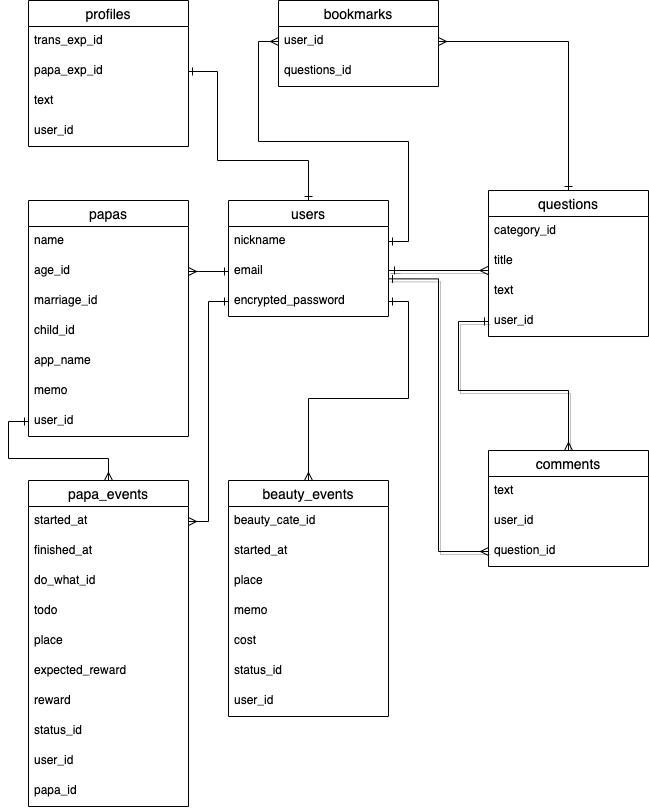

The diagram above was exported from draw.io. Its source (the exported page's mxGraphModel, read from the mxfile embedded in the PNG):
<mxGraphModel dx="666" dy="492" grid="1" gridSize="10" guides="1" tooltips="1" connect="1" arrows="1" fold="1" page="1" pageScale="1" pageWidth="827" pageHeight="1169" math="0" shadow="0">
  <root>
    <mxCell id="0" />
    <mxCell id="1" parent="0" />
    <mxCell id="33" style="edgeStyle=orthogonalEdgeStyle;rounded=0;orthogonalLoop=1;jettySize=auto;html=1;entryX=-0.004;entryY=0.8;entryDx=0;entryDy=0;shadow=1;endArrow=ERmany;endFill=0;startArrow=ERone;startFill=0;entryPerimeter=0;" parent="1" target="36" edge="1">
      <mxGeometry relative="1" as="geometry">
        <mxPoint x="270" y="81" as="targetPoint" />
        <Array as="points">
          <mxPoint x="390" y="270" />
        </Array>
        <mxPoint x="400" y="270" as="sourcePoint" />
      </mxGeometry>
    </mxCell>
    <mxCell id="34" style="edgeStyle=orthogonalEdgeStyle;rounded=0;orthogonalLoop=1;jettySize=auto;html=1;exitX=0;exitY=0.5;exitDx=0;exitDy=0;shadow=1;endArrow=ERmany;endFill=0;startArrow=ERone;startFill=0;entryX=0.5;entryY=0;entryDx=0;entryDy=0;" parent="1" source="32" target="26" edge="1">
      <mxGeometry relative="1" as="geometry">
        <mxPoint x="280" y="360" as="targetPoint" />
        <Array as="points">
          <mxPoint x="460" y="321" />
          <mxPoint x="460" y="390" />
          <mxPoint x="570" y="390" />
        </Array>
      </mxGeometry>
    </mxCell>
    <mxCell id="35" style="edgeStyle=orthogonalEdgeStyle;rounded=0;orthogonalLoop=1;jettySize=auto;html=1;exitX=1;exitY=0.745;exitDx=0;exitDy=0;entryX=0;entryY=0.5;entryDx=0;entryDy=0;shadow=1;endArrow=ERmany;endFill=0;startArrow=ERone;startFill=0;exitPerimeter=0;" parent="1" source="14" target="29" edge="1">
      <mxGeometry relative="1" as="geometry">
        <mxPoint x="390" y="331" as="sourcePoint" />
      </mxGeometry>
    </mxCell>
    <mxCell id="44" style="edgeStyle=orthogonalEdgeStyle;rounded=0;orthogonalLoop=1;jettySize=auto;html=1;exitX=1;exitY=0.5;exitDx=0;exitDy=0;entryX=0;entryY=0.5;entryDx=0;entryDy=0;startArrow=ERone;startFill=0;endArrow=ERmany;endFill=0;" parent="1" source="13" target="38" edge="1">
      <mxGeometry relative="1" as="geometry" />
    </mxCell>
    <mxCell id="47" style="edgeStyle=orthogonalEdgeStyle;rounded=0;orthogonalLoop=1;jettySize=auto;html=1;exitX=1;exitY=0.5;exitDx=0;exitDy=0;entryX=0.5;entryY=0;entryDx=0;entryDy=0;startArrow=ERmany;startFill=0;endArrow=ERone;endFill=0;" parent="1" source="38" target="22" edge="1">
      <mxGeometry relative="1" as="geometry">
        <Array as="points">
          <mxPoint x="570" y="41" />
        </Array>
      </mxGeometry>
    </mxCell>
    <mxCell id="37" value="bookmarks" style="swimlane;fontStyle=0;childLayout=stackLayout;horizontal=1;startSize=26;horizontalStack=0;resizeParent=1;resizeParentMax=0;resizeLast=0;collapsible=1;marginBottom=0;align=center;fontSize=14;" parent="1" vertex="1">
      <mxGeometry x="280" width="160" height="86" as="geometry" />
    </mxCell>
    <mxCell id="38" value="user_id" style="text;strokeColor=none;fillColor=none;spacingLeft=4;spacingRight=4;overflow=hidden;rotatable=0;points=[[0,0.5],[1,0.5]];portConstraint=eastwest;fontSize=12;" parent="37" vertex="1">
      <mxGeometry y="26" width="160" height="30" as="geometry" />
    </mxCell>
    <mxCell id="39" value="questions_id" style="text;strokeColor=none;fillColor=none;spacingLeft=4;spacingRight=4;overflow=hidden;rotatable=0;points=[[0,0.5],[1,0.5]];portConstraint=eastwest;fontSize=12;" parent="37" vertex="1">
      <mxGeometry y="56" width="160" height="30" as="geometry" />
    </mxCell>
    <mxCell id="48" value="profiles" style="swimlane;fontStyle=0;childLayout=stackLayout;horizontal=1;startSize=26;horizontalStack=0;resizeParent=1;resizeParentMax=0;resizeLast=0;collapsible=1;marginBottom=0;align=center;fontSize=14;" parent="1" vertex="1">
      <mxGeometry x="30" width="160" height="146" as="geometry" />
    </mxCell>
    <mxCell id="49" value="trans_exp_id" style="text;strokeColor=none;fillColor=none;spacingLeft=4;spacingRight=4;overflow=hidden;rotatable=0;points=[[0,0.5],[1,0.5]];portConstraint=eastwest;fontSize=12;" parent="48" vertex="1">
      <mxGeometry y="26" width="160" height="30" as="geometry" />
    </mxCell>
    <mxCell id="56" value="papa_exp_id" style="text;strokeColor=none;fillColor=none;spacingLeft=4;spacingRight=4;overflow=hidden;rotatable=0;points=[[0,0.5],[1,0.5]];portConstraint=eastwest;fontSize=12;" parent="48" vertex="1">
      <mxGeometry y="56" width="160" height="30" as="geometry" />
    </mxCell>
    <mxCell id="55" value="text" style="text;strokeColor=none;fillColor=none;spacingLeft=4;spacingRight=4;overflow=hidden;rotatable=0;points=[[0,0.5],[1,0.5]];portConstraint=eastwest;fontSize=12;" parent="48" vertex="1">
      <mxGeometry y="86" width="160" height="30" as="geometry" />
    </mxCell>
    <mxCell id="76" value="user_id" style="text;strokeColor=none;fillColor=none;spacingLeft=4;spacingRight=4;overflow=hidden;rotatable=0;points=[[0,0.5],[1,0.5]];portConstraint=eastwest;fontSize=12;" parent="48" vertex="1">
      <mxGeometry y="116" width="160" height="30" as="geometry" />
    </mxCell>
    <mxCell id="52" style="edgeStyle=orthogonalEdgeStyle;rounded=0;orthogonalLoop=1;jettySize=auto;html=1;exitX=1;exitY=0.5;exitDx=0;exitDy=0;entryX=0.5;entryY=0;entryDx=0;entryDy=0;endArrow=ERone;endFill=0;startArrow=ERone;startFill=0;" parent="1" source="56" target="12" edge="1">
      <mxGeometry relative="1" as="geometry">
        <Array as="points">
          <mxPoint x="219" y="71" />
          <mxPoint x="219" y="160" />
          <mxPoint x="310" y="160" />
        </Array>
      </mxGeometry>
    </mxCell>
    <mxCell id="22" value="questions" style="swimlane;fontStyle=0;childLayout=stackLayout;horizontal=1;startSize=26;horizontalStack=0;resizeParent=1;resizeParentMax=0;resizeLast=0;collapsible=1;marginBottom=0;align=center;fontSize=14;" parent="1" vertex="1">
      <mxGeometry x="490" y="190" width="160" height="146" as="geometry" />
    </mxCell>
    <mxCell id="23" value="category_id" style="text;strokeColor=none;fillColor=none;spacingLeft=4;spacingRight=4;overflow=hidden;rotatable=0;points=[[0,0.5],[1,0.5]];portConstraint=eastwest;fontSize=12;" parent="22" vertex="1">
      <mxGeometry y="26" width="160" height="30" as="geometry" />
    </mxCell>
    <mxCell id="36" value="title" style="text;strokeColor=none;fillColor=none;spacingLeft=4;spacingRight=4;overflow=hidden;rotatable=0;points=[[0,0.5],[1,0.5]];portConstraint=eastwest;fontSize=12;" parent="22" vertex="1">
      <mxGeometry y="56" width="160" height="30" as="geometry" />
    </mxCell>
    <mxCell id="24" value="text" style="text;strokeColor=none;fillColor=none;spacingLeft=4;spacingRight=4;overflow=hidden;rotatable=0;points=[[0,0.5],[1,0.5]];portConstraint=eastwest;fontSize=12;" parent="22" vertex="1">
      <mxGeometry y="86" width="160" height="30" as="geometry" />
    </mxCell>
    <mxCell id="32" value="user_id" style="text;strokeColor=none;fillColor=none;spacingLeft=4;spacingRight=4;overflow=hidden;rotatable=0;points=[[0,0.5],[1,0.5]];portConstraint=eastwest;fontSize=12;" parent="22" vertex="1">
      <mxGeometry y="116" width="160" height="30" as="geometry" />
    </mxCell>
    <mxCell id="26" value="comments" style="swimlane;fontStyle=0;childLayout=stackLayout;horizontal=1;startSize=26;horizontalStack=0;resizeParent=1;resizeParentMax=0;resizeLast=0;collapsible=1;marginBottom=0;align=center;fontSize=14;" parent="1" vertex="1">
      <mxGeometry x="490" y="450" width="160" height="116" as="geometry" />
    </mxCell>
    <mxCell id="27" value="text" style="text;strokeColor=none;fillColor=none;spacingLeft=4;spacingRight=4;overflow=hidden;rotatable=0;points=[[0,0.5],[1,0.5]];portConstraint=eastwest;fontSize=12;" parent="26" vertex="1">
      <mxGeometry y="26" width="160" height="30" as="geometry" />
    </mxCell>
    <mxCell id="28" value="user_id" style="text;strokeColor=none;fillColor=none;spacingLeft=4;spacingRight=4;overflow=hidden;rotatable=0;points=[[0,0.5],[1,0.5]];portConstraint=eastwest;fontSize=12;" parent="26" vertex="1">
      <mxGeometry y="56" width="160" height="30" as="geometry" />
    </mxCell>
    <mxCell id="29" value="question_id" style="text;strokeColor=none;fillColor=none;spacingLeft=4;spacingRight=4;overflow=hidden;rotatable=0;points=[[0,0.5],[1,0.5]];portConstraint=eastwest;fontSize=12;" parent="26" vertex="1">
      <mxGeometry y="86" width="160" height="30" as="geometry" />
    </mxCell>
    <mxCell id="12" value="users" style="swimlane;fontStyle=0;childLayout=stackLayout;horizontal=1;startSize=26;horizontalStack=0;resizeParent=1;resizeParentMax=0;resizeLast=0;collapsible=1;marginBottom=0;align=center;fontSize=14;" parent="1" vertex="1">
      <mxGeometry x="230" y="200" width="160" height="116" as="geometry" />
    </mxCell>
    <mxCell id="13" value="nickname" style="text;strokeColor=none;fillColor=none;spacingLeft=4;spacingRight=4;overflow=hidden;rotatable=0;points=[[0,0.5],[1,0.5]];portConstraint=eastwest;fontSize=12;" parent="12" vertex="1">
      <mxGeometry y="26" width="160" height="30" as="geometry" />
    </mxCell>
    <mxCell id="14" value="email" style="text;strokeColor=none;fillColor=none;spacingLeft=4;spacingRight=4;overflow=hidden;rotatable=0;points=[[0,0.5],[1,0.5]];portConstraint=eastwest;fontSize=12;" parent="12" vertex="1">
      <mxGeometry y="56" width="160" height="30" as="geometry" />
    </mxCell>
    <mxCell id="15" value="encrypted_password" style="text;strokeColor=none;fillColor=none;spacingLeft=4;spacingRight=4;overflow=hidden;rotatable=0;points=[[0,0.5],[1,0.5]];portConstraint=eastwest;fontSize=12;" parent="12" vertex="1">
      <mxGeometry y="86" width="160" height="30" as="geometry" />
    </mxCell>
    <mxCell id="66" value="papas" style="swimlane;fontStyle=0;childLayout=stackLayout;horizontal=1;startSize=26;horizontalStack=0;resizeParent=1;resizeParentMax=0;resizeLast=0;collapsible=1;marginBottom=0;align=center;fontSize=14;" parent="1" vertex="1">
      <mxGeometry x="30" y="200" width="160" height="236" as="geometry" />
    </mxCell>
    <mxCell id="67" value="name" style="text;strokeColor=none;fillColor=none;spacingLeft=4;spacingRight=4;overflow=hidden;rotatable=0;points=[[0,0.5],[1,0.5]];portConstraint=eastwest;fontSize=12;" parent="66" vertex="1">
      <mxGeometry y="26" width="160" height="30" as="geometry" />
    </mxCell>
    <mxCell id="78" value="age_id" style="text;strokeColor=none;fillColor=none;spacingLeft=4;spacingRight=4;overflow=hidden;rotatable=0;points=[[0,0.5],[1,0.5]];portConstraint=eastwest;fontSize=12;" parent="66" vertex="1">
      <mxGeometry y="56" width="160" height="30" as="geometry" />
    </mxCell>
    <mxCell id="79" value="marriage_id" style="text;strokeColor=none;fillColor=none;spacingLeft=4;spacingRight=4;overflow=hidden;rotatable=0;points=[[0,0.5],[1,0.5]];portConstraint=eastwest;fontSize=12;" parent="66" vertex="1">
      <mxGeometry y="86" width="160" height="30" as="geometry" />
    </mxCell>
    <mxCell id="68" value="child_id" style="text;strokeColor=none;fillColor=none;spacingLeft=4;spacingRight=4;overflow=hidden;rotatable=0;points=[[0,0.5],[1,0.5]];portConstraint=eastwest;fontSize=12;" parent="66" vertex="1">
      <mxGeometry y="116" width="160" height="30" as="geometry" />
    </mxCell>
    <mxCell id="91" value="app_name" style="text;strokeColor=none;fillColor=none;spacingLeft=4;spacingRight=4;overflow=hidden;rotatable=0;points=[[0,0.5],[1,0.5]];portConstraint=eastwest;fontSize=12;" parent="66" vertex="1">
      <mxGeometry y="146" width="160" height="30" as="geometry" />
    </mxCell>
    <mxCell id="80" value="memo" style="text;strokeColor=none;fillColor=none;spacingLeft=4;spacingRight=4;overflow=hidden;rotatable=0;points=[[0,0.5],[1,0.5]];portConstraint=eastwest;fontSize=12;" parent="66" vertex="1">
      <mxGeometry y="176" width="160" height="30" as="geometry" />
    </mxCell>
    <mxCell id="82" value="user_id" style="text;strokeColor=none;fillColor=none;spacingLeft=4;spacingRight=4;overflow=hidden;rotatable=0;points=[[0,0.5],[1,0.5]];portConstraint=eastwest;fontSize=12;" parent="66" vertex="1">
      <mxGeometry y="206" width="160" height="30" as="geometry" />
    </mxCell>
    <mxCell id="75" style="edgeStyle=orthogonalEdgeStyle;rounded=0;orthogonalLoop=1;jettySize=auto;html=1;entryX=0;entryY=0.5;entryDx=0;entryDy=0;startArrow=ERmany;startFill=0;endArrow=ERone;endFill=0;" parent="1" target="14" edge="1">
      <mxGeometry relative="1" as="geometry">
        <mxPoint x="190" y="271" as="sourcePoint" />
        <Array as="points">
          <mxPoint x="200" y="271" />
          <mxPoint x="200" y="271" />
        </Array>
      </mxGeometry>
    </mxCell>
    <mxCell id="88" style="edgeStyle=orthogonalEdgeStyle;rounded=0;orthogonalLoop=1;jettySize=auto;html=1;exitX=0.5;exitY=0;exitDx=0;exitDy=0;entryX=0;entryY=0.5;entryDx=0;entryDy=0;startArrow=ERmany;startFill=0;endArrow=ERone;endFill=0;" parent="1" source="83" target="82" edge="1">
      <mxGeometry relative="1" as="geometry" />
    </mxCell>
    <mxCell id="83" value="papa_events" style="swimlane;fontStyle=0;childLayout=stackLayout;horizontal=1;startSize=26;horizontalStack=0;resizeParent=1;resizeParentMax=0;resizeLast=0;collapsible=1;marginBottom=0;align=center;fontSize=14;" parent="1" vertex="1">
      <mxGeometry x="30" y="480" width="160" height="326" as="geometry" />
    </mxCell>
    <mxCell id="93" value="started_at" style="text;strokeColor=none;fillColor=none;spacingLeft=4;spacingRight=4;overflow=hidden;rotatable=0;points=[[0,0.5],[1,0.5]];portConstraint=eastwest;fontSize=12;" parent="83" vertex="1">
      <mxGeometry y="26" width="160" height="30" as="geometry" />
    </mxCell>
    <mxCell id="97" value="finished_at" style="text;strokeColor=none;fillColor=none;spacingLeft=4;spacingRight=4;overflow=hidden;rotatable=0;points=[[0,0.5],[1,0.5]];portConstraint=eastwest;fontSize=12;" parent="83" vertex="1">
      <mxGeometry y="56" width="160" height="30" as="geometry" />
    </mxCell>
    <mxCell id="98" value="do_what_id" style="text;strokeColor=none;fillColor=none;spacingLeft=4;spacingRight=4;overflow=hidden;rotatable=0;points=[[0,0.5],[1,0.5]];portConstraint=eastwest;fontSize=12;" parent="83" vertex="1">
      <mxGeometry y="86" width="160" height="30" as="geometry" />
    </mxCell>
    <mxCell id="99" value="todo" style="text;strokeColor=none;fillColor=none;spacingLeft=4;spacingRight=4;overflow=hidden;rotatable=0;points=[[0,0.5],[1,0.5]];portConstraint=eastwest;fontSize=12;" parent="83" vertex="1">
      <mxGeometry y="116" width="160" height="30" as="geometry" />
    </mxCell>
    <mxCell id="89" value="place" style="text;strokeColor=none;fillColor=none;spacingLeft=4;spacingRight=4;overflow=hidden;rotatable=0;points=[[0,0.5],[1,0.5]];portConstraint=eastwest;fontSize=12;" parent="83" vertex="1">
      <mxGeometry y="146" width="160" height="30" as="geometry" />
    </mxCell>
    <mxCell id="92" value="expected_reward" style="text;strokeColor=none;fillColor=none;spacingLeft=4;spacingRight=4;overflow=hidden;rotatable=0;points=[[0,0.5],[1,0.5]];portConstraint=eastwest;fontSize=12;" parent="83" vertex="1">
      <mxGeometry y="176" width="160" height="30" as="geometry" />
    </mxCell>
    <mxCell id="95" value="reward" style="text;strokeColor=none;fillColor=none;spacingLeft=4;spacingRight=4;overflow=hidden;rotatable=0;points=[[0,0.5],[1,0.5]];portConstraint=eastwest;fontSize=12;" parent="83" vertex="1">
      <mxGeometry y="206" width="160" height="30" as="geometry" />
    </mxCell>
    <mxCell id="100" value="status_id" style="text;strokeColor=none;fillColor=none;spacingLeft=4;spacingRight=4;overflow=hidden;rotatable=0;points=[[0,0.5],[1,0.5]];portConstraint=eastwest;fontSize=12;" parent="83" vertex="1">
      <mxGeometry y="236" width="160" height="30" as="geometry" />
    </mxCell>
    <mxCell id="85" value="user_id" style="text;strokeColor=none;fillColor=none;spacingLeft=4;spacingRight=4;overflow=hidden;rotatable=0;points=[[0,0.5],[1,0.5]];portConstraint=eastwest;fontSize=12;" parent="83" vertex="1">
      <mxGeometry y="266" width="160" height="30" as="geometry" />
    </mxCell>
    <mxCell id="86" value="papa_id" style="text;strokeColor=none;fillColor=none;spacingLeft=4;spacingRight=4;overflow=hidden;rotatable=0;points=[[0,0.5],[1,0.5]];portConstraint=eastwest;fontSize=12;" parent="83" vertex="1">
      <mxGeometry y="296" width="160" height="30" as="geometry" />
    </mxCell>
    <mxCell id="87" style="edgeStyle=orthogonalEdgeStyle;rounded=0;orthogonalLoop=1;jettySize=auto;html=1;entryX=0;entryY=0.5;entryDx=0;entryDy=0;endArrow=ERone;endFill=0;startArrow=ERmany;startFill=0;exitX=1;exitY=0.5;exitDx=0;exitDy=0;" parent="1" source="93" target="15" edge="1">
      <mxGeometry relative="1" as="geometry">
        <mxPoint x="240" y="610" as="sourcePoint" />
        <Array as="points">
          <mxPoint x="210" y="521" />
          <mxPoint x="210" y="301" />
        </Array>
        <mxPoint x="230" y="331" as="targetPoint" />
      </mxGeometry>
    </mxCell>
    <mxCell id="109" style="edgeStyle=orthogonalEdgeStyle;rounded=0;orthogonalLoop=1;jettySize=auto;html=1;exitX=0.5;exitY=0;exitDx=0;exitDy=0;endArrow=ERone;endFill=0;startArrow=ERmany;startFill=0;" parent="1" source="101" target="15" edge="1">
      <mxGeometry relative="1" as="geometry">
        <mxPoint x="390" y="331" as="targetPoint" />
      </mxGeometry>
    </mxCell>
    <mxCell id="101" value="beauty_events" style="swimlane;fontStyle=0;childLayout=stackLayout;horizontal=1;startSize=26;horizontalStack=0;resizeParent=1;resizeParentMax=0;resizeLast=0;collapsible=1;marginBottom=0;align=center;fontSize=14;" parent="1" vertex="1">
      <mxGeometry x="230" y="480" width="160" height="236" as="geometry" />
    </mxCell>
    <mxCell id="104" value="beauty_cate_id" style="text;strokeColor=none;fillColor=none;spacingLeft=4;spacingRight=4;overflow=hidden;rotatable=0;points=[[0,0.5],[1,0.5]];portConstraint=eastwest;fontSize=12;" parent="101" vertex="1">
      <mxGeometry y="26" width="160" height="30" as="geometry" />
    </mxCell>
    <mxCell id="102" value="started_at" style="text;strokeColor=none;fillColor=none;spacingLeft=4;spacingRight=4;overflow=hidden;rotatable=0;points=[[0,0.5],[1,0.5]];portConstraint=eastwest;fontSize=12;" parent="101" vertex="1">
      <mxGeometry y="56" width="160" height="30" as="geometry" />
    </mxCell>
    <mxCell id="110" value="place" style="text;strokeColor=none;fillColor=none;spacingLeft=4;spacingRight=4;overflow=hidden;rotatable=0;points=[[0,0.5],[1,0.5]];portConstraint=eastwest;fontSize=12;" parent="101" vertex="1">
      <mxGeometry y="86" width="160" height="30" as="geometry" />
    </mxCell>
    <mxCell id="114" value="memo" style="text;strokeColor=none;fillColor=none;spacingLeft=4;spacingRight=4;overflow=hidden;rotatable=0;points=[[0,0.5],[1,0.5]];portConstraint=eastwest;fontSize=12;" parent="101" vertex="1">
      <mxGeometry y="116" width="160" height="30" as="geometry" />
    </mxCell>
    <mxCell id="113" value="cost" style="text;strokeColor=none;fillColor=none;spacingLeft=4;spacingRight=4;overflow=hidden;rotatable=0;points=[[0,0.5],[1,0.5]];portConstraint=eastwest;fontSize=12;" parent="101" vertex="1">
      <mxGeometry y="146" width="160" height="30" as="geometry" />
    </mxCell>
    <mxCell id="112" value="status_id" style="text;strokeColor=none;fillColor=none;spacingLeft=4;spacingRight=4;overflow=hidden;rotatable=0;points=[[0,0.5],[1,0.5]];portConstraint=eastwest;fontSize=12;" parent="101" vertex="1">
      <mxGeometry y="176" width="160" height="30" as="geometry" />
    </mxCell>
    <mxCell id="111" value="user_id" style="text;strokeColor=none;fillColor=none;spacingLeft=4;spacingRight=4;overflow=hidden;rotatable=0;points=[[0,0.5],[1,0.5]];portConstraint=eastwest;fontSize=12;" parent="101" vertex="1">
      <mxGeometry y="206" width="160" height="30" as="geometry" />
    </mxCell>
  </root>
</mxGraphModel>